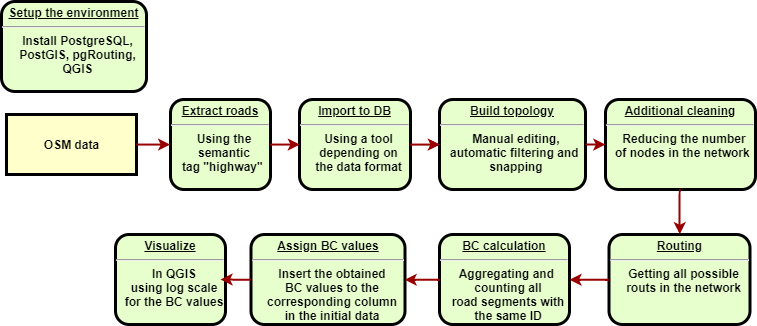

The diagram above was exported from draw.io. Its source (the exported page's mxGraphModel, read from the mxfile embedded in the PNG):
<mxGraphModel dx="1146" dy="492" grid="1" gridSize="10" guides="1" tooltips="1" connect="1" arrows="1" fold="1" page="1" pageScale="1" pageWidth="826" pageHeight="1169" background="#ffffff" math="0" shadow="0">
  <root>
    <mxCell id="0" />
    <mxCell id="1" parent="0" />
    <mxCell id="2" value="OSM data" style="whiteSpace=wrap;align=center;verticalAlign=middle;fontStyle=1;strokeWidth=3;fillColor=#FFFFCC" vertex="1" parent="1">
      <mxGeometry x="31" y="580" width="130" height="60" as="geometry" />
    </mxCell>
    <mxCell id="3" value="&lt;p style=&quot;margin: 0px ; margin-top: 4px ; text-align: center ; text-decoration: underline&quot;&gt;&lt;strong&gt;Build topology&lt;br&gt;&lt;/strong&gt;&lt;/p&gt;&lt;hr&gt;&lt;p style=&quot;margin: 0px ; margin-left: 8px&quot;&gt;Manual editing,&lt;/p&gt;&lt;p style=&quot;margin: 0px ; margin-left: 8px&quot;&gt;automatic filtering and&amp;nbsp;&lt;/p&gt;&lt;p style=&quot;margin: 0px ; margin-left: 8px&quot;&gt;snapping&lt;/p&gt;&lt;p style=&quot;margin: 0px ; margin-left: 8px&quot;&gt;&lt;br&gt;&lt;/p&gt;" style="verticalAlign=middle;align=center;overflow=fill;fontSize=12;fontFamily=Helvetica;html=1;rounded=1;fontStyle=1;strokeWidth=3;fillColor=#E6FFCC" vertex="1" parent="1">
      <mxGeometry x="464" y="565" width="146" height="90" as="geometry" />
    </mxCell>
    <mxCell id="4" value="&lt;p style=&quot;margin: 0px ; margin-top: 4px ; text-align: center ; text-decoration: underline&quot;&gt;&lt;strong&gt;Extract roads&lt;/strong&gt;&lt;/p&gt;&lt;hr&gt;&lt;p style=&quot;margin: 0px ; margin-left: 8px&quot;&gt;Using the&lt;/p&gt;&lt;p style=&quot;margin: 0px ; margin-left: 8px&quot;&gt;semantic&lt;/p&gt;&lt;p style=&quot;margin: 0px ; margin-left: 8px&quot;&gt;tag &quot;highway&quot;&amp;nbsp;&lt;/p&gt;" style="verticalAlign=middle;align=center;overflow=fill;fontSize=12;fontFamily=Helvetica;html=1;rounded=1;fontStyle=1;strokeWidth=3;fillColor=#E6FFCC" vertex="1" parent="1">
      <mxGeometry x="195" y="565" width="100" height="90" as="geometry" />
    </mxCell>
    <mxCell id="5" value="" style="edgeStyle=orthogonalEdgeStyle;rounded=0;orthogonalLoop=1;jettySize=auto;html=1;exitX=1;exitY=0.5;exitDx=0;exitDy=0;" edge="1" source="6" target="3" parent="1">
      <mxGeometry relative="1" as="geometry" />
    </mxCell>
    <mxCell id="6" value="&lt;p style=&quot;margin: 0px ; margin-top: 4px ; text-align: center ; text-decoration: underline&quot;&gt;&lt;strong&gt;Import to DB&lt;/strong&gt;&lt;/p&gt;&lt;hr&gt;&lt;p style=&quot;margin: 0px ; margin-left: 8px&quot;&gt;Using a tool&lt;/p&gt;&lt;p style=&quot;margin: 0px ; margin-left: 8px&quot;&gt;depending on&lt;/p&gt;&lt;p style=&quot;margin: 0px ; margin-left: 8px&quot;&gt;the data format&lt;/p&gt;" style="verticalAlign=middle;align=center;overflow=fill;fontSize=12;fontFamily=Helvetica;html=1;rounded=1;fontStyle=1;strokeWidth=3;fillColor=#E6FFCC" vertex="1" parent="1">
      <mxGeometry x="324" y="565" width="111" height="90" as="geometry" />
    </mxCell>
    <mxCell id="7" value="&lt;p style=&quot;margin: 0px ; margin-top: 4px ; text-align: center ; text-decoration: underline&quot;&gt;&lt;strong&gt;Setup the environment&lt;/strong&gt;&lt;/p&gt;&lt;hr&gt;&lt;p style=&quot;margin: 0px ; margin-left: 8px&quot;&gt;Install PostgreSQL,&lt;/p&gt;&lt;p style=&quot;margin: 0px ; margin-left: 8px&quot;&gt;PostGIS, pgRouting,&lt;/p&gt;&lt;p style=&quot;margin: 0px ; margin-left: 8px&quot;&gt;QGIS&lt;/p&gt;" style="verticalAlign=middle;align=center;overflow=fill;fontSize=12;fontFamily=Helvetica;html=1;rounded=1;fontStyle=1;strokeWidth=3;fillColor=#E6FFCC" vertex="1" parent="1">
      <mxGeometry x="26" y="467" width="145" height="90" as="geometry" />
    </mxCell>
    <mxCell id="8" value="&lt;p style=&quot;margin: 0px ; margin-top: 4px ; text-align: center ; text-decoration: underline&quot;&gt;&lt;strong&gt;Additional cleaning&lt;/strong&gt;&lt;/p&gt;&lt;hr&gt;&lt;p style=&quot;margin: 0px ; margin-left: 8px&quot;&gt;Reducing the number&lt;/p&gt;&lt;p style=&quot;margin: 0px ; margin-left: 8px&quot;&gt;of nodes in the network&amp;nbsp;&lt;/p&gt;" style="verticalAlign=middle;align=center;overflow=fill;fontSize=12;fontFamily=Helvetica;html=1;rounded=1;fontStyle=1;strokeWidth=3;fillColor=#E6FFCC" vertex="1" parent="1">
      <mxGeometry x="630" y="565" width="150" height="90" as="geometry" />
    </mxCell>
    <mxCell id="9" value="&lt;p style=&quot;margin: 0px ; margin-top: 4px ; text-align: center ; text-decoration: underline&quot;&gt;&lt;strong&gt;Routing&lt;/strong&gt;&lt;/p&gt;&lt;hr&gt;&lt;p style=&quot;margin: 0px ; margin-left: 8px&quot;&gt;Getting all possible&lt;/p&gt;&lt;p style=&quot;margin: 0px ; margin-left: 8px&quot;&gt;routs in the network&lt;/p&gt;" style="verticalAlign=middle;align=center;overflow=fill;fontSize=12;fontFamily=Helvetica;html=1;rounded=1;fontStyle=1;strokeWidth=3;fillColor=#E6FFCC" vertex="1" parent="1">
      <mxGeometry x="633.5" y="700" width="141" height="90" as="geometry" />
    </mxCell>
    <mxCell id="10" value="&lt;p style=&quot;margin: 0px ; margin-top: 4px ; text-align: center ; text-decoration: underline&quot;&gt;BC calculation&lt;/p&gt;&lt;hr&gt;&lt;p style=&quot;margin: 0px ; margin-left: 8px&quot;&gt;Aggregating and&amp;nbsp;&lt;/p&gt;&lt;p style=&quot;margin: 0px ; margin-left: 8px&quot;&gt;counting all&lt;/p&gt;&lt;p style=&quot;margin: 0px ; margin-left: 8px&quot;&gt;road segments with&lt;/p&gt;&lt;p style=&quot;margin: 0px ; margin-left: 8px&quot;&gt;the same ID&lt;/p&gt;" style="verticalAlign=middle;align=center;overflow=fill;fontSize=12;fontFamily=Helvetica;html=1;rounded=1;fontStyle=1;strokeWidth=3;fillColor=#E6FFCC" vertex="1" parent="1">
      <mxGeometry x="464" y="700" width="130" height="90" as="geometry" />
    </mxCell>
    <mxCell id="11" value="&lt;p style=&quot;margin: 0px ; margin-top: 4px ; text-align: center ; text-decoration: underline&quot;&gt;&lt;strong&gt;Assign BC values&lt;/strong&gt;&lt;/p&gt;&lt;hr&gt;&lt;p style=&quot;margin: 0px ; margin-left: 8px&quot;&gt;Insert the obtained&lt;/p&gt;&lt;p style=&quot;margin: 0px ; margin-left: 8px&quot;&gt;BC values to the&lt;/p&gt;&lt;p style=&quot;margin: 0px ; margin-left: 8px&quot;&gt;corresponding column&lt;/p&gt;&lt;p style=&quot;margin: 0px ; margin-left: 8px&quot;&gt;in the initial data&lt;/p&gt;" style="verticalAlign=middle;align=center;overflow=fill;fontSize=12;fontFamily=Helvetica;html=1;rounded=1;fontStyle=1;strokeWidth=3;fillColor=#E6FFCC" vertex="1" parent="1">
      <mxGeometry x="275.5" y="700" width="154" height="90" as="geometry" />
    </mxCell>
    <mxCell id="12" value="&lt;p style=&quot;margin: 0px ; margin-top: 4px ; text-align: center ; text-decoration: underline&quot;&gt;&lt;strong&gt;Visualize&lt;/strong&gt;&lt;/p&gt;&lt;hr&gt;&lt;p style=&quot;margin: 0px ; margin-left: 8px&quot;&gt;&lt;span&gt;In QGIS&lt;/span&gt;&lt;br&gt;&lt;/p&gt;&lt;p style=&quot;margin: 0px ; margin-left: 8px&quot;&gt;&lt;span&gt;using log scale&lt;/span&gt;&lt;/p&gt;&lt;p style=&quot;margin: 0px ; margin-left: 8px&quot;&gt;&lt;span&gt;for the BC values&lt;/span&gt;&lt;/p&gt;" style="verticalAlign=middle;align=center;overflow=fill;fontSize=12;fontFamily=Helvetica;html=1;rounded=1;fontStyle=1;strokeWidth=3;fillColor=#E6FFCC" vertex="1" parent="1">
      <mxGeometry x="140" y="700" width="110" height="90" as="geometry" />
    </mxCell>
    <mxCell id="13" value="" style="edgeStyle=elbowEdgeStyle;elbow=horizontal;strokeColor=#990000;strokeWidth=2;exitX=0;exitY=0.5;exitDx=0;exitDy=0;" edge="1" source="11" parent="1">
      <mxGeometry width="100" height="100" relative="1" as="geometry">
        <mxPoint x="260" y="820" as="sourcePoint" />
        <mxPoint x="245" y="745" as="targetPoint" />
      </mxGeometry>
    </mxCell>
    <mxCell id="14" value="" style="edgeStyle=elbowEdgeStyle;elbow=horizontal;strokeColor=#990000;strokeWidth=2;exitX=0;exitY=0.5;exitDx=0;exitDy=0;entryX=1;entryY=0.5;entryDx=0;entryDy=0;" edge="1" source="10" target="11" parent="1">
      <mxGeometry width="100" height="100" relative="1" as="geometry">
        <mxPoint x="413" y="860" as="sourcePoint" />
        <mxPoint x="430" y="740" as="targetPoint" />
      </mxGeometry>
    </mxCell>
    <mxCell id="15" value="" style="edgeStyle=elbowEdgeStyle;elbow=horizontal;strokeColor=#990000;strokeWidth=2;entryX=1;entryY=0.5;entryDx=0;entryDy=0;exitX=0;exitY=0.5;exitDx=0;exitDy=0;" edge="1" source="9" target="10" parent="1">
      <mxGeometry width="100" height="100" relative="1" as="geometry">
        <mxPoint x="656.5" y="835" as="sourcePoint" />
        <mxPoint x="610.5" y="835" as="targetPoint" />
      </mxGeometry>
    </mxCell>
    <mxCell id="16" value="" style="edgeStyle=elbowEdgeStyle;elbow=horizontal;strokeColor=#990000;strokeWidth=2;entryX=0;entryY=0.5;entryDx=0;entryDy=0;exitX=1;exitY=0.5;exitDx=0;exitDy=0;" edge="1" source="6" target="3" parent="1">
      <mxGeometry width="100" height="100" relative="1" as="geometry">
        <mxPoint x="440" y="610" as="sourcePoint" />
        <mxPoint x="340" y="620" as="targetPoint" />
      </mxGeometry>
    </mxCell>
    <mxCell id="17" value="" style="edgeStyle=elbowEdgeStyle;elbow=horizontal;strokeColor=#990000;strokeWidth=2;entryX=0;entryY=0.5;entryDx=0;entryDy=0;exitX=1;exitY=0.5;exitDx=0;exitDy=0;" edge="1" source="4" target="6" parent="1">
      <mxGeometry width="100" height="100" relative="1" as="geometry">
        <mxPoint x="300" y="610" as="sourcePoint" />
        <mxPoint x="350" y="630" as="targetPoint" />
      </mxGeometry>
    </mxCell>
    <mxCell id="18" value="" style="edgeStyle=elbowEdgeStyle;elbow=horizontal;strokeColor=#990000;strokeWidth=2;entryX=0;entryY=0.5;entryDx=0;entryDy=0;" edge="1" target="8" parent="1">
      <mxGeometry width="100" height="100" relative="1" as="geometry">
        <mxPoint x="610" y="610" as="sourcePoint" />
        <mxPoint x="360" y="640" as="targetPoint" />
      </mxGeometry>
    </mxCell>
    <mxCell id="19" value="" style="edgeStyle=elbowEdgeStyle;elbow=horizontal;strokeColor=#990000;strokeWidth=2;exitX=0.5;exitY=1;exitDx=0;exitDy=0;entryX=0.5;entryY=0;entryDx=0;entryDy=0;" edge="1" source="8" target="9" parent="1">
      <mxGeometry width="100" height="100" relative="1" as="geometry">
        <mxPoint x="920" y="720" as="sourcePoint" />
        <mxPoint x="704" y="690" as="targetPoint" />
        <Array as="points">
          <mxPoint x="704" y="670" />
        </Array>
      </mxGeometry>
    </mxCell>
    <mxCell id="20" value="" style="edgeStyle=elbowEdgeStyle;elbow=horizontal;strokeColor=#990000;strokeWidth=2;entryX=0;entryY=0.5;entryDx=0;entryDy=0;exitX=1;exitY=0.5;exitDx=0;exitDy=0;" edge="1" source="2" target="4" parent="1">
      <mxGeometry width="100" height="100" relative="1" as="geometry">
        <mxPoint x="345" y="660" as="sourcePoint" />
        <mxPoint x="380" y="660" as="targetPoint" />
      </mxGeometry>
    </mxCell>
  </root>
</mxGraphModel>